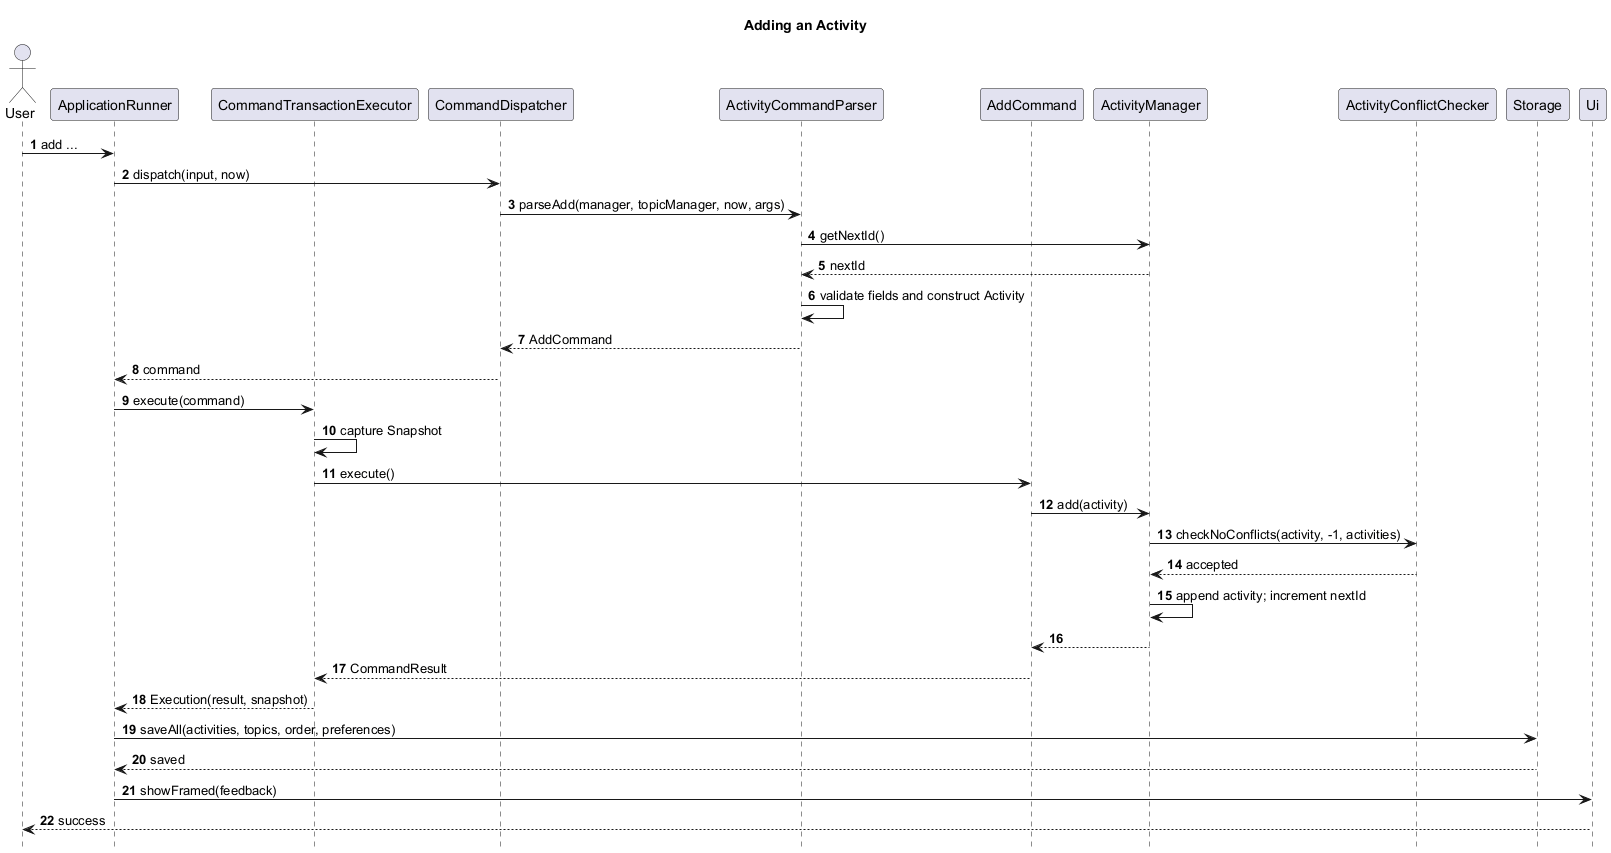

The diagram above was rendered by PlantUML. Its source (embedded in the PNG):
@startuml
title Adding an Activity

skinparam shadowing false
hide footbox
autonumber

actor User
participant ApplicationRunner as Runner
participant CommandTransactionExecutor as Transaction
participant CommandDispatcher as Dispatcher
participant ActivityCommandParser as Parser
participant AddCommand as Command
participant ActivityManager as Manager
participant ActivityConflictChecker as Checker
participant Storage
participant Ui

User -> Runner : add ...
Runner -> Dispatcher : dispatch(input, now)
Dispatcher -> Parser : parseAdd(manager, topicManager, now, args)
Parser -> Manager : getNextId()
Manager --> Parser : nextId
Parser -> Parser : validate fields and construct Activity
Parser --> Dispatcher : AddCommand
Dispatcher --> Runner : command
Runner -> Transaction : execute(command)
Transaction -> Transaction : capture Snapshot
Transaction -> Command : execute()
Command -> Manager : add(activity)
Manager -> Checker : checkNoConflicts(activity, -1, activities)
Checker --> Manager : accepted
Manager -> Manager : append activity; increment nextId
Manager --> Command
Command --> Transaction : CommandResult
Transaction --> Runner : Execution(result, snapshot)
Runner -> Storage : saveAll(activities, topics, order, preferences)
Storage --> Runner : saved
Runner -> Ui : showFramed(feedback)
Ui --> User : success

@enduml